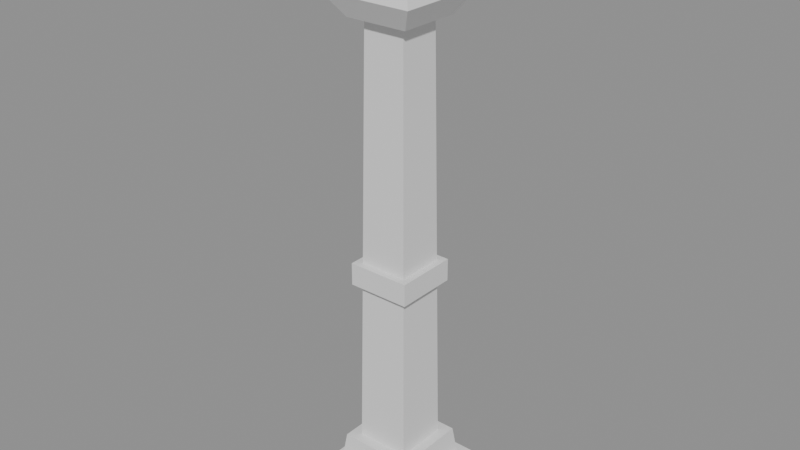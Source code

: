 # Source: BrutusWard.blend  (saved by Blender 5.2.45; exported with 4.5.12 LTS)
import bpy
from mathutils import Matrix  # noqa: F401  (used for matrix-valued properties, if any)

bpy.ops.wm.read_factory_settings(use_empty=True)
scene = bpy.context.scene
scene.name = 'Scene'

# ---- materials (node trees are filled in below, after node groups)
mat_wardiron = bpy.data.materials.new('WardIron')

# ---- material node trees
mat_wardiron.use_nodes = True; mat_wardiron.node_tree.nodes.clear()
_N = mat_wardiron.node_tree.nodes; _L = mat_wardiron.node_tree.links
n0 = _N.new('ShaderNodeBsdfPrincipled'); n0.name = 'Principled BSDF'; n0.location = (-200, 100)
n0.inputs[10].default_value = 0.005
n1 = _N.new('ShaderNodeOutputMaterial'); n1.name = 'Material Output'; n1.location = (200, 100)
_L.new(n0.outputs[0], n1.inputs[0])
n1.is_active_output = True

# ---- meshes
me_wardpost = bpy.data.meshes.new('WardPost')
me_wardpost.from_pydata([(-0.375, -0.375, 0.0), (0.375, -0.375, 0.0), (0.375, 0.375, 0.0), (-0.375, 0.375, 0.0), (-0.35, -0.35, 0.25), (0.35, -0.35, 0.25), (0.35, 0.35, 0.25), (-0.35, 0.35, 0.25), (-0.275, -0.275, 0.25), (0.275, -0.275, 0.25), (0.275, 0.275, 0.25), (-0.275, 0.275, 0.25), (-0.25, -0.25, 0.45), (0.25, -0.25, 0.45), (0.25, 0.25, 0.45), (-0.25, 0.25, 0.45), (-0.18, -0.18, 0.45), (0.18, -0.18, 0.45), (0.18, 0.18, 0.45), (-0.18, 0.18, 0.45), (-0.14, -0.14, 3.3), (0.14, -0.14, 3.3), (0.14, 0.14, 3.3), (-0.14, 0.14, 3.3), (-0.21, -0.21, 1.6), (0.21, -0.21, 1.6), (0.21, 0.21, 1.6), (-0.21, 0.21, 1.6), (-0.21, -0.21, 1.75), (0.21, -0.21, 1.75), (0.21, 0.21, 1.75), (-0.21, 0.21, 1.75), (-0.21, -0.21, 3.3), (0.21, -0.21, 3.3), (0.21, 0.21, 3.3), (-0.21, 0.21, 3.3), (-0.31, -0.31, 3.45), (0.31, -0.31, 3.45), (0.31, 0.31, 3.45), (-0.31, 0.31, 3.45), (-0.31, -0.31, 3.45), (0.31, -0.31, 3.45), (0.31, 0.31, 3.45), (-0.31, 0.31, 3.45), (-0.25, -0.25, 3.6), (0.25, -0.25, 3.6), (0.25, 0.25, 3.6), (-0.25, 0.25, 3.6), (-0.3, -0.3, 3.55), (-0.18, -0.3, 3.55), (-0.18, -0.18, 3.55), (-0.3, -0.18, 3.55), (-0.38, -0.38, 4.0), (0.18, -0.3, 3.55), (0.3, -0.3, 3.55), (0.3, -0.18, 3.55), (0.18, -0.18, 3.55), (0.38, -0.38, 4.0), (0.18, 0.18, 3.55), (0.3, 0.18, 3.55), (0.3, 0.3, 3.55), (0.18, 0.3, 3.55), (0.38, 0.38, 4.0), (-0.3, 0.18, 3.55), (-0.18, 0.18, 3.55), (-0.18, 0.3, 3.55), (-0.3, 0.3, 3.55), (-0.38, 0.38, 4.0)], [], [(0, 1, 5, 4), (1, 2, 6, 5), (2, 3, 7, 6), (3, 0, 4, 7), (3, 2, 1, 0), (4, 5, 6, 7), (8, 9, 13, 12), (9, 10, 14, 13), (10, 11, 15, 14), (11, 8, 12, 15), (11, 10, 9, 8), (12, 13, 14, 15), (16, 17, 21, 20), (17, 18, 22, 21), (18, 19, 23, 22), (19, 16, 20, 23), (19, 18, 17, 16), (20, 21, 22, 23), (24, 25, 29, 28), (25, 26, 30, 29), (26, 27, 31, 30), (27, 24, 28, 31), (27, 26, 25, 24), (28, 29, 30, 31), (32, 33, 37, 36), (33, 34, 38, 37), (34, 35, 39, 38), (35, 32, 36, 39), (35, 34, 33, 32), (36, 37, 38, 39), (40, 41, 45, 44), (41, 42, 46, 45), (42, 43, 47, 46), (43, 40, 44, 47), (43, 42, 41, 40), (44, 45, 46, 47), (48, 49, 52), (49, 50, 52), (50, 51, 52), (51, 48, 52), (51, 50, 49, 48), (53, 54, 57), (54, 55, 57), (55, 56, 57), (56, 53, 57), (56, 55, 54, 53), (58, 59, 62), (59, 60, 62), (60, 61, 62), (61, 58, 62), (61, 60, 59, 58), (63, 64, 67), (64, 65, 67), (65, 66, 67), (66, 63, 67), (66, 65, 64, 63)])
me_wardpost.materials.append(mat_wardiron)
me_wardpost.update()

# ---- objects
ob_wardpost = bpy.data.objects.new('WardPost', me_wardpost)

# ---- transforms, parenting, visibility, modifiers, constraints
ob_wardpost.location = (0.0, 0.0, 0.0)

# ---- collection membership
scene.collection.objects.link(ob_wardpost)

# ---- scene / render settings (as saved in the file)
scene.frame_start = 1; scene.frame_end = 250; scene.frame_set(1)
scene.render.engine = 'BLENDER_EEVEE_NEXT'
scene.render.bake_bias = 0.0
scene.render.bake_samples = 0
scene.render.compositor_device = 'GPU'
scene.eevee.use_volume_custom_range = False
scene.eevee.fast_gi_thickness_near = 0.1
scene.eevee.fast_gi_thickness_far = 0.0
scene.eevee.ray_tracing_options.screen_trace_thickness = 0.1
bpy.context.view_layer.update()

# ---- added for rendering (the .blend has no active camera and no usable light): camera, sun + grey world if the file has none
cam_auto = bpy.data.cameras.new('AutoCamera')
cam_auto.lens = 50.0
cam_auto.sensor_width = 36.0
cam_auto.clip_end = 1000.0
ob_auto_camera = bpy.data.objects.new('AutoCamera', cam_auto)
scene.collection.objects.link(ob_auto_camera)
ob_auto_camera.location = (3.83217, -4.59861, 5.06574)
ob_auto_camera.rotation_euler = (1.09748, -7.21219e-08, 0.694738)
scene.camera = ob_auto_camera
light_auto_sun = bpy.data.lights.new('AutoSun', 'SUN')
light_auto_sun.energy = 3.0
light_auto_sun.angle = 0.0523599
ob_auto_sun = bpy.data.objects.new('AutoSun', light_auto_sun)
scene.collection.objects.link(ob_auto_sun)
ob_auto_sun.rotation_euler = (0.872665, 0.174533, 0.523599)
if scene.world is None:
    world_auto = bpy.data.worlds.new('AutoWorld')
    world_auto.color = (0.3, 0.3, 0.3)
    scene.world = world_auto
bpy.context.view_layer.update()
